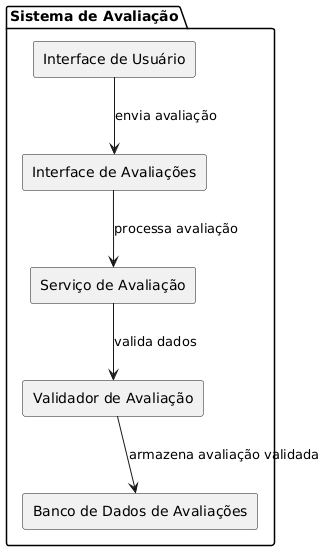

The diagram above was rendered by PlantUML. Its source (embedded in the PNG):
@startuml
' Diagrama de componentes simplificado: Avaliação de produto
skinparam componentStyle rectangle

package "Sistema de Avaliação" {

    [Interface de Usuário] --> [Interface de Avaliações] : envia avaliação
    [Interface de Avaliações] --> [Serviço de Avaliação] : processa avaliação
    [Serviço de Avaliação] --> [Validador de Avaliação] : valida dados
    [Validador de Avaliação] --> [Banco de Dados de Avaliações] : armazena avaliação validada

}
@enduml